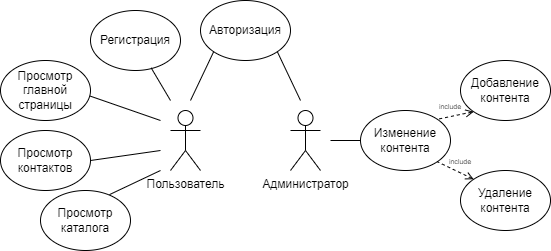

The diagram above was exported from draw.io. Its source (the exported page's mxGraphModel, read from the mxfile embedded in the PNG):
<mxGraphModel dx="1038" dy="588" grid="1" gridSize="10" guides="1" tooltips="1" connect="1" arrows="1" fold="1" page="1" pageScale="1" pageWidth="827" pageHeight="1169" math="0" shadow="0">
  <root>
    <mxCell id="0" />
    <mxCell id="1" parent="0" />
    <mxCell id="mrNOiRyi2kM5LkVf-1n6-16" value="Просмотр главной страницы" style="ellipse;whiteSpace=wrap;html=1;" vertex="1" parent="1">
      <mxGeometry x="170" y="180" width="90" height="60" as="geometry" />
    </mxCell>
    <mxCell id="mrNOiRyi2kM5LkVf-1n6-17" value="Пользователь&lt;br&gt;" style="shape=umlActor;verticalLabelPosition=bottom;verticalAlign=top;html=1;outlineConnect=0;" vertex="1" parent="1">
      <mxGeometry x="340" y="230" width="30" height="60" as="geometry" />
    </mxCell>
    <mxCell id="mrNOiRyi2kM5LkVf-1n6-23" value="Просмотр контактов" style="ellipse;whiteSpace=wrap;html=1;" vertex="1" parent="1">
      <mxGeometry x="170" y="250" width="90" height="60" as="geometry" />
    </mxCell>
    <mxCell id="mrNOiRyi2kM5LkVf-1n6-24" value="Просмотр каталога" style="ellipse;whiteSpace=wrap;html=1;" vertex="1" parent="1">
      <mxGeometry x="210" y="310" width="90" height="60" as="geometry" />
    </mxCell>
    <mxCell id="mrNOiRyi2kM5LkVf-1n6-25" value="Регистрация" style="ellipse;whiteSpace=wrap;html=1;" vertex="1" parent="1">
      <mxGeometry x="260" y="130" width="90" height="60" as="geometry" />
    </mxCell>
    <mxCell id="mrNOiRyi2kM5LkVf-1n6-26" value="Администратор" style="shape=umlActor;verticalLabelPosition=bottom;verticalAlign=top;html=1;outlineConnect=0;" vertex="1" parent="1">
      <mxGeometry x="460" y="230" width="30" height="60" as="geometry" />
    </mxCell>
    <mxCell id="mrNOiRyi2kM5LkVf-1n6-27" value="Изменение контента" style="ellipse;whiteSpace=wrap;html=1;" vertex="1" parent="1">
      <mxGeometry x="530" y="230" width="90" height="60" as="geometry" />
    </mxCell>
    <mxCell id="mrNOiRyi2kM5LkVf-1n6-28" value="Добавление контента" style="ellipse;whiteSpace=wrap;html=1;" vertex="1" parent="1">
      <mxGeometry x="630" y="180" width="90" height="60" as="geometry" />
    </mxCell>
    <mxCell id="mrNOiRyi2kM5LkVf-1n6-29" value="Авторизация" style="ellipse;whiteSpace=wrap;html=1;" vertex="1" parent="1">
      <mxGeometry x="370" y="120" width="90" height="60" as="geometry" />
    </mxCell>
    <mxCell id="mrNOiRyi2kM5LkVf-1n6-30" value="Удаление контента" style="ellipse;whiteSpace=wrap;html=1;" vertex="1" parent="1">
      <mxGeometry x="630" y="290" width="90" height="60" as="geometry" />
    </mxCell>
    <mxCell id="mrNOiRyi2kM5LkVf-1n6-31" value="" style="endArrow=none;html=1;rounded=0;entryX=0;entryY=1;entryDx=0;entryDy=0;" edge="1" parent="1" target="mrNOiRyi2kM5LkVf-1n6-29">
      <mxGeometry width="50" height="50" relative="1" as="geometry">
        <mxPoint x="360" y="220" as="sourcePoint" />
        <mxPoint x="400" y="210" as="targetPoint" />
      </mxGeometry>
    </mxCell>
    <mxCell id="mrNOiRyi2kM5LkVf-1n6-32" value="" style="endArrow=none;html=1;rounded=0;entryX=0.674;entryY=0.956;entryDx=0;entryDy=0;entryPerimeter=0;" edge="1" parent="1" target="mrNOiRyi2kM5LkVf-1n6-25">
      <mxGeometry width="50" height="50" relative="1" as="geometry">
        <mxPoint x="340" y="220" as="sourcePoint" />
        <mxPoint x="327.1801948466052" y="180.00320343559642" as="targetPoint" />
      </mxGeometry>
    </mxCell>
    <mxCell id="mrNOiRyi2kM5LkVf-1n6-34" value="" style="endArrow=none;html=1;rounded=0;entryX=0.992;entryY=0.591;entryDx=0;entryDy=0;entryPerimeter=0;" edge="1" parent="1" target="mrNOiRyi2kM5LkVf-1n6-16">
      <mxGeometry width="50" height="50" relative="1" as="geometry">
        <mxPoint x="330" y="240" as="sourcePoint" />
        <mxPoint x="290" y="210" as="targetPoint" />
      </mxGeometry>
    </mxCell>
    <mxCell id="mrNOiRyi2kM5LkVf-1n6-35" value="" style="endArrow=none;html=1;rounded=0;entryX=1;entryY=0.5;entryDx=0;entryDy=0;" edge="1" parent="1" target="mrNOiRyi2kM5LkVf-1n6-23">
      <mxGeometry width="50" height="50" relative="1" as="geometry">
        <mxPoint x="330" y="270" as="sourcePoint" />
        <mxPoint x="250" y="260" as="targetPoint" />
      </mxGeometry>
    </mxCell>
    <mxCell id="mrNOiRyi2kM5LkVf-1n6-36" value="" style="endArrow=none;html=1;rounded=0;entryX=0.766;entryY=0.069;entryDx=0;entryDy=0;entryPerimeter=0;" edge="1" parent="1" target="mrNOiRyi2kM5LkVf-1n6-24">
      <mxGeometry width="50" height="50" relative="1" as="geometry">
        <mxPoint x="330" y="290" as="sourcePoint" />
        <mxPoint x="230.0000000000008" y="310.0000000000001" as="targetPoint" />
      </mxGeometry>
    </mxCell>
    <mxCell id="mrNOiRyi2kM5LkVf-1n6-38" value="" style="endArrow=none;html=1;rounded=0;entryX=1;entryY=1;entryDx=0;entryDy=0;" edge="1" parent="1" target="mrNOiRyi2kM5LkVf-1n6-29">
      <mxGeometry width="50" height="50" relative="1" as="geometry">
        <mxPoint x="470" y="220" as="sourcePoint" />
        <mxPoint x="437.2647091551579" y="181.26939705558567" as="targetPoint" />
      </mxGeometry>
    </mxCell>
    <mxCell id="mrNOiRyi2kM5LkVf-1n6-39" value="" style="endArrow=none;html=1;rounded=0;exitX=0;exitY=0.5;exitDx=0;exitDy=0;" edge="1" parent="1" source="mrNOiRyi2kM5LkVf-1n6-27">
      <mxGeometry width="50" height="50" relative="1" as="geometry">
        <mxPoint x="480" y="230" as="sourcePoint" />
        <mxPoint x="500" y="260" as="targetPoint" />
      </mxGeometry>
    </mxCell>
    <mxCell id="mrNOiRyi2kM5LkVf-1n6-45" value="" style="endArrow=none;dashed=1;html=1;rounded=0;strokeWidth=1;startArrow=open;startFill=0;exitX=0;exitY=1;exitDx=0;exitDy=0;entryX=1;entryY=0;entryDx=0;entryDy=0;" edge="1" parent="1" source="mrNOiRyi2kM5LkVf-1n6-28" target="mrNOiRyi2kM5LkVf-1n6-27">
      <mxGeometry width="50" height="50" relative="1" as="geometry">
        <mxPoint x="400" y="250" as="sourcePoint" />
        <mxPoint x="430" y="320" as="targetPoint" />
      </mxGeometry>
    </mxCell>
    <mxCell id="mrNOiRyi2kM5LkVf-1n6-46" value="" style="endArrow=none;dashed=1;html=1;rounded=0;strokeWidth=1;startArrow=open;startFill=0;exitX=0;exitY=0;exitDx=0;exitDy=0;entryX=1;entryY=1;entryDx=0;entryDy=0;" edge="1" parent="1" source="mrNOiRyi2kM5LkVf-1n6-30" target="mrNOiRyi2kM5LkVf-1n6-27">
      <mxGeometry width="50" height="50" relative="1" as="geometry">
        <mxPoint x="653.1801948466068" y="241.21320343559535" as="sourcePoint" />
        <mxPoint x="616.8198051533932" y="248.78679656440443" as="targetPoint" />
      </mxGeometry>
    </mxCell>
    <mxCell id="mrNOiRyi2kM5LkVf-1n6-47" value="&lt;font style=&quot;font-size: 7px&quot;&gt;include&lt;/font&gt;" style="text;html=1;strokeColor=none;fillColor=none;align=center;verticalAlign=middle;whiteSpace=wrap;rounded=0;" vertex="1" parent="1">
      <mxGeometry x="590" y="210" width="60" height="30" as="geometry" />
    </mxCell>
    <mxCell id="mrNOiRyi2kM5LkVf-1n6-48" value="&lt;font style=&quot;font-size: 7px&quot;&gt;include&lt;/font&gt;" style="text;html=1;strokeColor=none;fillColor=none;align=center;verticalAlign=middle;whiteSpace=wrap;rounded=0;" vertex="1" parent="1">
      <mxGeometry x="600" y="265" width="60" height="30" as="geometry" />
    </mxCell>
  </root>
</mxGraphModel>